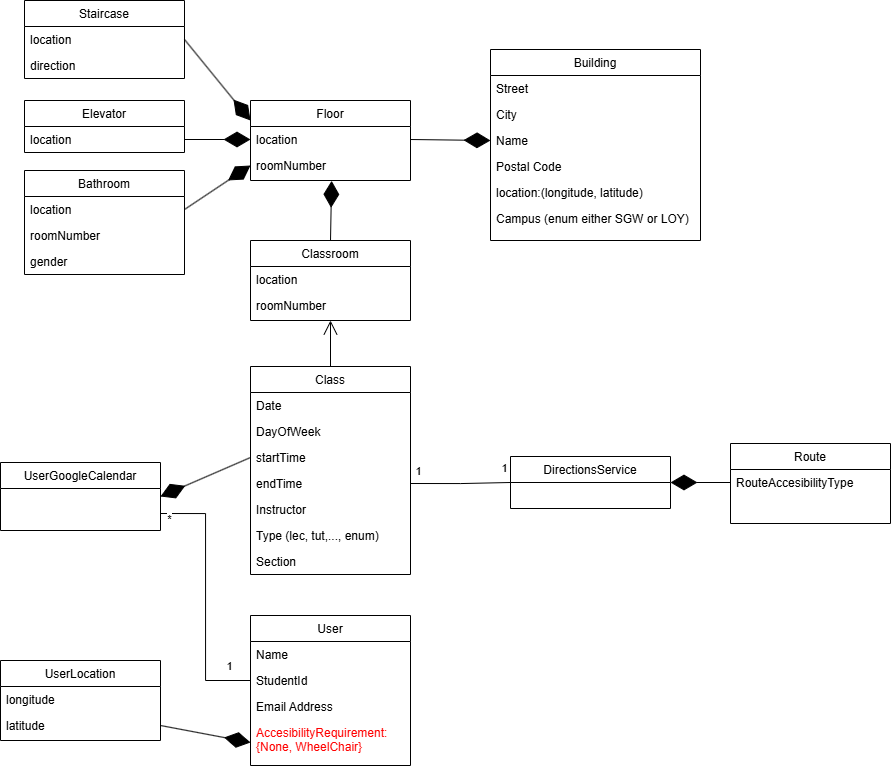

The diagram above was exported from draw.io. Its source (the exported page's mxGraphModel, read from the mxfile embedded in the PNG):
<mxGraphModel dx="1518" dy="1824" grid="1" gridSize="10" guides="1" tooltips="1" connect="1" arrows="1" fold="1" page="1" pageScale="1" pageWidth="827" pageHeight="1169" math="0" shadow="0">
  <root>
    <mxCell id="WIyWlLk6GJQsqaUBKTNV-0" />
    <mxCell id="WIyWlLk6GJQsqaUBKTNV-1" parent="WIyWlLk6GJQsqaUBKTNV-0" />
    <mxCell id="zkfFHV4jXpPFQw0GAbJ--0" value="User" style="swimlane;fontStyle=0;align=center;verticalAlign=top;childLayout=stackLayout;horizontal=1;startSize=26;horizontalStack=0;resizeParent=1;resizeLast=0;collapsible=1;marginBottom=0;rounded=0;shadow=0;strokeWidth=1;" parent="WIyWlLk6GJQsqaUBKTNV-1" vertex="1">
      <mxGeometry x="480" y="-105" width="160" height="150" as="geometry">
        <mxRectangle x="230" y="140" width="160" height="26" as="alternateBounds" />
      </mxGeometry>
    </mxCell>
    <mxCell id="zkfFHV4jXpPFQw0GAbJ--1" value="Name" style="text;align=left;verticalAlign=top;spacingLeft=4;spacingRight=4;overflow=hidden;rotatable=0;points=[[0,0.5],[1,0.5]];portConstraint=eastwest;" parent="zkfFHV4jXpPFQw0GAbJ--0" vertex="1">
      <mxGeometry y="26" width="160" height="26" as="geometry" />
    </mxCell>
    <mxCell id="zkfFHV4jXpPFQw0GAbJ--2" value="StudentId" style="text;align=left;verticalAlign=top;spacingLeft=4;spacingRight=4;overflow=hidden;rotatable=0;points=[[0,0.5],[1,0.5]];portConstraint=eastwest;rounded=0;shadow=0;html=0;" parent="zkfFHV4jXpPFQw0GAbJ--0" vertex="1">
      <mxGeometry y="52" width="160" height="26" as="geometry" />
    </mxCell>
    <mxCell id="MSO9fKiACqEH7TROP69c-21" value="Email Address" style="text;align=left;verticalAlign=top;spacingLeft=4;spacingRight=4;overflow=hidden;rotatable=0;points=[[0,0.5],[1,0.5]];portConstraint=eastwest;rounded=0;shadow=0;html=0;" parent="zkfFHV4jXpPFQw0GAbJ--0" vertex="1">
      <mxGeometry y="78" width="160" height="26" as="geometry" />
    </mxCell>
    <mxCell id="zkfFHV4jXpPFQw0GAbJ--3" value="AccesibilityRequirement: &#10;{None, WheelChair}" style="text;align=left;verticalAlign=top;spacingLeft=4;spacingRight=4;overflow=hidden;rotatable=0;points=[[0,0.5],[1,0.5]];portConstraint=eastwest;rounded=0;shadow=0;html=0;fontColor=#FF0000;" parent="zkfFHV4jXpPFQw0GAbJ--0" vertex="1">
      <mxGeometry y="104" width="160" height="46" as="geometry" />
    </mxCell>
    <mxCell id="MSO9fKiACqEH7TROP69c-1" value="DirectionsService" style="swimlane;fontStyle=0;align=center;verticalAlign=top;childLayout=stackLayout;horizontal=1;startSize=26;horizontalStack=0;resizeParent=1;resizeLast=0;collapsible=1;marginBottom=0;rounded=0;shadow=0;strokeWidth=1;" parent="WIyWlLk6GJQsqaUBKTNV-1" vertex="1">
      <mxGeometry x="740" y="-264" width="160" height="52" as="geometry">
        <mxRectangle x="550" y="140" width="160" height="26" as="alternateBounds" />
      </mxGeometry>
    </mxCell>
    <mxCell id="MSO9fKiACqEH7TROP69c-6" value="Class" style="swimlane;fontStyle=0;align=center;verticalAlign=top;childLayout=stackLayout;horizontal=1;startSize=26;horizontalStack=0;resizeParent=1;resizeLast=0;collapsible=1;marginBottom=0;rounded=0;shadow=0;strokeWidth=1;" parent="WIyWlLk6GJQsqaUBKTNV-1" vertex="1">
      <mxGeometry x="480" y="-354" width="160" height="208" as="geometry">
        <mxRectangle x="550" y="140" width="160" height="26" as="alternateBounds" />
      </mxGeometry>
    </mxCell>
    <mxCell id="MSO9fKiACqEH7TROP69c-7" value="Date" style="text;align=left;verticalAlign=top;spacingLeft=4;spacingRight=4;overflow=hidden;rotatable=0;points=[[0,0.5],[1,0.5]];portConstraint=eastwest;" parent="MSO9fKiACqEH7TROP69c-6" vertex="1">
      <mxGeometry y="26" width="160" height="26" as="geometry" />
    </mxCell>
    <mxCell id="UVrbIXIrfkLrFVvoandD-14" value="DayOfWeek" style="text;align=left;verticalAlign=top;spacingLeft=4;spacingRight=4;overflow=hidden;rotatable=0;points=[[0,0.5],[1,0.5]];portConstraint=eastwest;rounded=0;shadow=0;html=0;" parent="MSO9fKiACqEH7TROP69c-6" vertex="1">
      <mxGeometry y="52" width="160" height="26" as="geometry" />
    </mxCell>
    <mxCell id="MSO9fKiACqEH7TROP69c-8" value="startTime" style="text;align=left;verticalAlign=top;spacingLeft=4;spacingRight=4;overflow=hidden;rotatable=0;points=[[0,0.5],[1,0.5]];portConstraint=eastwest;rounded=0;shadow=0;html=0;" parent="MSO9fKiACqEH7TROP69c-6" vertex="1">
      <mxGeometry y="78" width="160" height="26" as="geometry" />
    </mxCell>
    <mxCell id="MSO9fKiACqEH7TROP69c-9" value="endTime" style="text;align=left;verticalAlign=top;spacingLeft=4;spacingRight=4;overflow=hidden;rotatable=0;points=[[0,0.5],[1,0.5]];portConstraint=eastwest;rounded=0;shadow=0;html=0;" parent="MSO9fKiACqEH7TROP69c-6" vertex="1">
      <mxGeometry y="104" width="160" height="26" as="geometry" />
    </mxCell>
    <mxCell id="UVrbIXIrfkLrFVvoandD-13" value="Instructor" style="text;align=left;verticalAlign=top;spacingLeft=4;spacingRight=4;overflow=hidden;rotatable=0;points=[[0,0.5],[1,0.5]];portConstraint=eastwest;rounded=0;shadow=0;html=0;" parent="MSO9fKiACqEH7TROP69c-6" vertex="1">
      <mxGeometry y="130" width="160" height="26" as="geometry" />
    </mxCell>
    <mxCell id="UVrbIXIrfkLrFVvoandD-12" value="Type (lec, tut,..., enum)" style="text;align=left;verticalAlign=top;spacingLeft=4;spacingRight=4;overflow=hidden;rotatable=0;points=[[0,0.5],[1,0.5]];portConstraint=eastwest;rounded=0;shadow=0;html=0;" parent="MSO9fKiACqEH7TROP69c-6" vertex="1">
      <mxGeometry y="156" width="160" height="26" as="geometry" />
    </mxCell>
    <mxCell id="UVrbIXIrfkLrFVvoandD-23" value="Section" style="text;align=left;verticalAlign=top;spacingLeft=4;spacingRight=4;overflow=hidden;rotatable=0;points=[[0,0.5],[1,0.5]];portConstraint=eastwest;rounded=0;shadow=0;html=0;" parent="MSO9fKiACqEH7TROP69c-6" vertex="1">
      <mxGeometry y="182" width="160" height="26" as="geometry" />
    </mxCell>
    <mxCell id="MSO9fKiACqEH7TROP69c-22" value="UserLocation" style="swimlane;fontStyle=0;align=center;verticalAlign=top;childLayout=stackLayout;horizontal=1;startSize=26;horizontalStack=0;resizeParent=1;resizeLast=0;collapsible=1;marginBottom=0;rounded=0;shadow=0;strokeWidth=1;" parent="WIyWlLk6GJQsqaUBKTNV-1" vertex="1">
      <mxGeometry x="230" y="-60" width="160" height="80" as="geometry">
        <mxRectangle x="230" y="140" width="160" height="26" as="alternateBounds" />
      </mxGeometry>
    </mxCell>
    <mxCell id="MSO9fKiACqEH7TROP69c-23" value="longitude" style="text;align=left;verticalAlign=top;spacingLeft=4;spacingRight=4;overflow=hidden;rotatable=0;points=[[0,0.5],[1,0.5]];portConstraint=eastwest;" parent="MSO9fKiACqEH7TROP69c-22" vertex="1">
      <mxGeometry y="26" width="160" height="26" as="geometry" />
    </mxCell>
    <mxCell id="MSO9fKiACqEH7TROP69c-24" value="latitude" style="text;align=left;verticalAlign=top;spacingLeft=4;spacingRight=4;overflow=hidden;rotatable=0;points=[[0,0.5],[1,0.5]];portConstraint=eastwest;rounded=0;shadow=0;html=0;" parent="MSO9fKiACqEH7TROP69c-22" vertex="1">
      <mxGeometry y="52" width="160" height="26" as="geometry" />
    </mxCell>
    <mxCell id="MSO9fKiACqEH7TROP69c-50" value="UserGoogleCalendar" style="swimlane;fontStyle=0;align=center;verticalAlign=top;childLayout=stackLayout;horizontal=1;startSize=26;horizontalStack=0;resizeParent=1;resizeLast=0;collapsible=1;marginBottom=0;rounded=0;shadow=0;strokeWidth=1;" parent="WIyWlLk6GJQsqaUBKTNV-1" vertex="1">
      <mxGeometry x="230" y="-258" width="160" height="68" as="geometry">
        <mxRectangle x="230" y="140" width="160" height="26" as="alternateBounds" />
      </mxGeometry>
    </mxCell>
    <mxCell id="MSO9fKiACqEH7TROP69c-58" value="Route" style="swimlane;fontStyle=0;align=center;verticalAlign=top;childLayout=stackLayout;horizontal=1;startSize=26;horizontalStack=0;resizeParent=1;resizeLast=0;collapsible=1;marginBottom=0;rounded=0;shadow=0;strokeWidth=1;" parent="WIyWlLk6GJQsqaUBKTNV-1" vertex="1">
      <mxGeometry x="960" y="-277" width="160" height="80" as="geometry">
        <mxRectangle x="550" y="140" width="160" height="26" as="alternateBounds" />
      </mxGeometry>
    </mxCell>
    <mxCell id="MSO9fKiACqEH7TROP69c-62" value="RouteAccesibilityType" style="text;align=left;verticalAlign=top;spacingLeft=4;spacingRight=4;overflow=hidden;rotatable=0;points=[[0,0.5],[1,0.5]];portConstraint=eastwest;rounded=0;shadow=0;html=0;" parent="MSO9fKiACqEH7TROP69c-58" vertex="1">
      <mxGeometry y="26" width="160" height="26" as="geometry" />
    </mxCell>
    <mxCell id="UVrbIXIrfkLrFVvoandD-0" value="" style="endArrow=none;html=1;rounded=0;entryX=1;entryY=0.75;entryDx=0;entryDy=0;exitX=0;exitY=0.5;exitDx=0;exitDy=0;edgeStyle=orthogonalEdgeStyle;" parent="WIyWlLk6GJQsqaUBKTNV-1" source="zkfFHV4jXpPFQw0GAbJ--2" target="MSO9fKiACqEH7TROP69c-50" edge="1">
      <mxGeometry width="50" height="50" relative="1" as="geometry">
        <mxPoint x="410" y="-90" as="sourcePoint" />
        <mxPoint x="460" y="-140" as="targetPoint" />
      </mxGeometry>
    </mxCell>
    <mxCell id="UVrbIXIrfkLrFVvoandD-1" value="*" style="edgeLabel;html=1;align=center;verticalAlign=middle;resizable=0;points=[];" parent="UVrbIXIrfkLrFVvoandD-0" connectable="0" vertex="1">
      <mxGeometry x="0.9367" y="-1" relative="1" as="geometry">
        <mxPoint y="6" as="offset" />
      </mxGeometry>
    </mxCell>
    <mxCell id="UVrbIXIrfkLrFVvoandD-2" value="1" style="edgeLabel;html=1;align=center;verticalAlign=middle;resizable=0;points=[];" parent="UVrbIXIrfkLrFVvoandD-0" connectable="0" vertex="1">
      <mxGeometry x="-0.8311" relative="1" as="geometry">
        <mxPoint y="-15" as="offset" />
      </mxGeometry>
    </mxCell>
    <mxCell id="UVrbIXIrfkLrFVvoandD-3" value="" style="endArrow=diamondThin;endFill=1;endSize=24;html=1;rounded=0;entryX=0;entryY=0.5;entryDx=0;entryDy=0;exitX=1;exitY=0.5;exitDx=0;exitDy=0;" parent="WIyWlLk6GJQsqaUBKTNV-1" source="MSO9fKiACqEH7TROP69c-24" target="zkfFHV4jXpPFQw0GAbJ--3" edge="1">
      <mxGeometry width="160" relative="1" as="geometry">
        <mxPoint x="300" y="30" as="sourcePoint" />
        <mxPoint x="460" y="30" as="targetPoint" />
      </mxGeometry>
    </mxCell>
    <mxCell id="UVrbIXIrfkLrFVvoandD-4" value="Classroom" style="swimlane;fontStyle=0;align=center;verticalAlign=top;childLayout=stackLayout;horizontal=1;startSize=26;horizontalStack=0;resizeParent=1;resizeLast=0;collapsible=1;marginBottom=0;rounded=0;shadow=0;strokeWidth=1;" parent="WIyWlLk6GJQsqaUBKTNV-1" vertex="1">
      <mxGeometry x="480" y="-480" width="160" height="80" as="geometry">
        <mxRectangle x="230" y="140" width="160" height="26" as="alternateBounds" />
      </mxGeometry>
    </mxCell>
    <mxCell id="UVrbIXIrfkLrFVvoandD-31" value="location" style="text;align=left;verticalAlign=top;spacingLeft=4;spacingRight=4;overflow=hidden;rotatable=0;points=[[0,0.5],[1,0.5]];portConstraint=eastwest;rounded=0;shadow=0;html=0;" parent="UVrbIXIrfkLrFVvoandD-4" vertex="1">
      <mxGeometry y="26" width="160" height="26" as="geometry" />
    </mxCell>
    <mxCell id="UVrbIXIrfkLrFVvoandD-32" value="roomNumber" style="text;align=left;verticalAlign=top;spacingLeft=4;spacingRight=4;overflow=hidden;rotatable=0;points=[[0,0.5],[1,0.5]];portConstraint=eastwest;rounded=0;shadow=0;html=0;" parent="UVrbIXIrfkLrFVvoandD-4" vertex="1">
      <mxGeometry y="52" width="160" height="26" as="geometry" />
    </mxCell>
    <mxCell id="UVrbIXIrfkLrFVvoandD-5" value="" style="endArrow=open;endSize=12;html=1;rounded=0;entryX=0.5;entryY=1;entryDx=0;entryDy=0;exitX=0.5;exitY=0;exitDx=0;exitDy=0;" parent="WIyWlLk6GJQsqaUBKTNV-1" source="MSO9fKiACqEH7TROP69c-6" target="UVrbIXIrfkLrFVvoandD-4" edge="1">
      <mxGeometry width="160" relative="1" as="geometry">
        <mxPoint x="260" y="-320" as="sourcePoint" />
        <mxPoint x="420" y="-320" as="targetPoint" />
      </mxGeometry>
    </mxCell>
    <mxCell id="UVrbIXIrfkLrFVvoandD-15" value="Building" style="swimlane;fontStyle=0;align=center;verticalAlign=top;childLayout=stackLayout;horizontal=1;startSize=26;horizontalStack=0;resizeParent=1;resizeLast=0;collapsible=1;marginBottom=0;rounded=0;shadow=0;strokeWidth=1;" parent="WIyWlLk6GJQsqaUBKTNV-1" vertex="1">
      <mxGeometry x="720" y="-671" width="210" height="191" as="geometry">
        <mxRectangle x="550" y="140" width="160" height="26" as="alternateBounds" />
      </mxGeometry>
    </mxCell>
    <mxCell id="UVrbIXIrfkLrFVvoandD-16" value="Street" style="text;align=left;verticalAlign=top;spacingLeft=4;spacingRight=4;overflow=hidden;rotatable=0;points=[[0,0.5],[1,0.5]];portConstraint=eastwest;" parent="UVrbIXIrfkLrFVvoandD-15" vertex="1">
      <mxGeometry y="26" width="210" height="26" as="geometry" />
    </mxCell>
    <mxCell id="UVrbIXIrfkLrFVvoandD-17" value="City" style="text;align=left;verticalAlign=top;spacingLeft=4;spacingRight=4;overflow=hidden;rotatable=0;points=[[0,0.5],[1,0.5]];portConstraint=eastwest;rounded=0;shadow=0;html=0;" parent="UVrbIXIrfkLrFVvoandD-15" vertex="1">
      <mxGeometry y="52" width="210" height="26" as="geometry" />
    </mxCell>
    <mxCell id="UVrbIXIrfkLrFVvoandD-18" value="Name" style="text;align=left;verticalAlign=top;spacingLeft=4;spacingRight=4;overflow=hidden;rotatable=0;points=[[0,0.5],[1,0.5]];portConstraint=eastwest;rounded=0;shadow=0;html=0;" parent="UVrbIXIrfkLrFVvoandD-15" vertex="1">
      <mxGeometry y="78" width="210" height="26" as="geometry" />
    </mxCell>
    <mxCell id="UVrbIXIrfkLrFVvoandD-19" value="Postal Code" style="text;align=left;verticalAlign=top;spacingLeft=4;spacingRight=4;overflow=hidden;rotatable=0;points=[[0,0.5],[1,0.5]];portConstraint=eastwest;rounded=0;shadow=0;html=0;" parent="UVrbIXIrfkLrFVvoandD-15" vertex="1">
      <mxGeometry y="104" width="210" height="26" as="geometry" />
    </mxCell>
    <mxCell id="UVrbIXIrfkLrFVvoandD-20" value="location:(longitude, latitude)" style="text;align=left;verticalAlign=top;spacingLeft=4;spacingRight=4;overflow=hidden;rotatable=0;points=[[0,0.5],[1,0.5]];portConstraint=eastwest;rounded=0;shadow=0;html=0;" parent="UVrbIXIrfkLrFVvoandD-15" vertex="1">
      <mxGeometry y="130" width="210" height="26" as="geometry" />
    </mxCell>
    <mxCell id="UVrbIXIrfkLrFVvoandD-50" value="Campus (enum either SGW or LOY)" style="text;align=left;verticalAlign=top;spacingLeft=4;spacingRight=4;overflow=hidden;rotatable=0;points=[[0,0.5],[1,0.5]];portConstraint=eastwest;rounded=0;shadow=0;html=0;" parent="UVrbIXIrfkLrFVvoandD-15" vertex="1">
      <mxGeometry y="156" width="210" height="26" as="geometry" />
    </mxCell>
    <mxCell id="UVrbIXIrfkLrFVvoandD-21" value="" style="endArrow=diamondThin;endFill=1;endSize=24;html=1;rounded=0;entryX=0;entryY=0.5;entryDx=0;entryDy=0;exitX=1;exitY=0.5;exitDx=0;exitDy=0;" parent="WIyWlLk6GJQsqaUBKTNV-1" source="UVrbIXIrfkLrFVvoandD-34" target="UVrbIXIrfkLrFVvoandD-18" edge="1">
      <mxGeometry width="160" relative="1" as="geometry">
        <mxPoint x="640" y="-441" as="sourcePoint" />
        <mxPoint x="670" y="-490" as="targetPoint" />
      </mxGeometry>
    </mxCell>
    <mxCell id="UVrbIXIrfkLrFVvoandD-22" value="" style="endArrow=diamondThin;endFill=1;endSize=24;html=1;rounded=0;entryX=1;entryY=0.5;entryDx=0;entryDy=0;exitX=0;exitY=0.5;exitDx=0;exitDy=0;" parent="WIyWlLk6GJQsqaUBKTNV-1" source="MSO9fKiACqEH7TROP69c-8" target="MSO9fKiACqEH7TROP69c-50" edge="1">
      <mxGeometry width="160" relative="1" as="geometry">
        <mxPoint x="350" y="-344" as="sourcePoint" />
        <mxPoint x="450" y="-342" as="targetPoint" />
      </mxGeometry>
    </mxCell>
    <mxCell id="UVrbIXIrfkLrFVvoandD-24" value="" style="endArrow=none;html=1;edgeStyle=orthogonalEdgeStyle;rounded=0;exitX=1;exitY=0.5;exitDx=0;exitDy=0;entryX=0;entryY=0.5;entryDx=0;entryDy=0;" parent="WIyWlLk6GJQsqaUBKTNV-1" source="MSO9fKiACqEH7TROP69c-9" target="MSO9fKiACqEH7TROP69c-1" edge="1">
      <mxGeometry relative="1" as="geometry">
        <mxPoint x="680" y="-240" as="sourcePoint" />
        <mxPoint x="840" y="-240" as="targetPoint" />
      </mxGeometry>
    </mxCell>
    <mxCell id="UVrbIXIrfkLrFVvoandD-27" value="1" style="edgeLabel;html=1;align=center;verticalAlign=middle;resizable=0;points=[];" parent="UVrbIXIrfkLrFVvoandD-24" connectable="0" vertex="1">
      <mxGeometry x="-0.87" y="1" relative="1" as="geometry">
        <mxPoint y="-12" as="offset" />
      </mxGeometry>
    </mxCell>
    <mxCell id="UVrbIXIrfkLrFVvoandD-28" value="1" style="edgeLabel;html=1;align=center;verticalAlign=middle;resizable=0;points=[];" parent="UVrbIXIrfkLrFVvoandD-24" connectable="0" vertex="1">
      <mxGeometry x="0.8547" y="1" relative="1" as="geometry">
        <mxPoint y="-14" as="offset" />
      </mxGeometry>
    </mxCell>
    <mxCell id="UVrbIXIrfkLrFVvoandD-29" value="" style="endArrow=diamondThin;endFill=1;endSize=24;html=1;rounded=0;entryX=1;entryY=0.5;entryDx=0;entryDy=0;exitX=0;exitY=0.5;exitDx=0;exitDy=0;" parent="WIyWlLk6GJQsqaUBKTNV-1" source="MSO9fKiACqEH7TROP69c-62" target="MSO9fKiACqEH7TROP69c-1" edge="1">
      <mxGeometry width="160" relative="1" as="geometry">
        <mxPoint x="890" y="-210" as="sourcePoint" />
        <mxPoint x="990" y="-208" as="targetPoint" />
      </mxGeometry>
    </mxCell>
    <mxCell id="UVrbIXIrfkLrFVvoandD-33" value="Floor" style="swimlane;fontStyle=0;align=center;verticalAlign=top;childLayout=stackLayout;horizontal=1;startSize=26;horizontalStack=0;resizeParent=1;resizeLast=0;collapsible=1;marginBottom=0;rounded=0;shadow=0;strokeWidth=1;" parent="WIyWlLk6GJQsqaUBKTNV-1" vertex="1">
      <mxGeometry x="480" y="-620" width="160" height="80" as="geometry">
        <mxRectangle x="230" y="140" width="160" height="26" as="alternateBounds" />
      </mxGeometry>
    </mxCell>
    <mxCell id="UVrbIXIrfkLrFVvoandD-34" value="location" style="text;align=left;verticalAlign=top;spacingLeft=4;spacingRight=4;overflow=hidden;rotatable=0;points=[[0,0.5],[1,0.5]];portConstraint=eastwest;rounded=0;shadow=0;html=0;" parent="UVrbIXIrfkLrFVvoandD-33" vertex="1">
      <mxGeometry y="26" width="160" height="26" as="geometry" />
    </mxCell>
    <mxCell id="UVrbIXIrfkLrFVvoandD-35" value="roomNumber" style="text;align=left;verticalAlign=top;spacingLeft=4;spacingRight=4;overflow=hidden;rotatable=0;points=[[0,0.5],[1,0.5]];portConstraint=eastwest;rounded=0;shadow=0;html=0;" parent="UVrbIXIrfkLrFVvoandD-33" vertex="1">
      <mxGeometry y="52" width="160" height="26" as="geometry" />
    </mxCell>
    <mxCell id="UVrbIXIrfkLrFVvoandD-36" value="" style="endArrow=diamondThin;endFill=1;endSize=24;html=1;rounded=0;entryX=0.507;entryY=1.09;entryDx=0;entryDy=0;exitX=0.5;exitY=0;exitDx=0;exitDy=0;entryPerimeter=0;" parent="WIyWlLk6GJQsqaUBKTNV-1" source="UVrbIXIrfkLrFVvoandD-4" target="UVrbIXIrfkLrFVvoandD-35" edge="1">
      <mxGeometry width="160" relative="1" as="geometry">
        <mxPoint x="630" y="-516" as="sourcePoint" />
        <mxPoint x="770" y="-464" as="targetPoint" />
      </mxGeometry>
    </mxCell>
    <mxCell id="UVrbIXIrfkLrFVvoandD-37" value="Bathroom" style="swimlane;fontStyle=0;align=center;verticalAlign=top;childLayout=stackLayout;horizontal=1;startSize=26;horizontalStack=0;resizeParent=1;resizeLast=0;collapsible=1;marginBottom=0;rounded=0;shadow=0;strokeWidth=1;" parent="WIyWlLk6GJQsqaUBKTNV-1" vertex="1">
      <mxGeometry x="254" y="-550" width="160" height="104" as="geometry">
        <mxRectangle x="230" y="140" width="160" height="26" as="alternateBounds" />
      </mxGeometry>
    </mxCell>
    <mxCell id="UVrbIXIrfkLrFVvoandD-38" value="location" style="text;align=left;verticalAlign=top;spacingLeft=4;spacingRight=4;overflow=hidden;rotatable=0;points=[[0,0.5],[1,0.5]];portConstraint=eastwest;rounded=0;shadow=0;html=0;" parent="UVrbIXIrfkLrFVvoandD-37" vertex="1">
      <mxGeometry y="26" width="160" height="26" as="geometry" />
    </mxCell>
    <mxCell id="UVrbIXIrfkLrFVvoandD-39" value="roomNumber" style="text;align=left;verticalAlign=top;spacingLeft=4;spacingRight=4;overflow=hidden;rotatable=0;points=[[0,0.5],[1,0.5]];portConstraint=eastwest;rounded=0;shadow=0;html=0;" parent="UVrbIXIrfkLrFVvoandD-37" vertex="1">
      <mxGeometry y="52" width="160" height="26" as="geometry" />
    </mxCell>
    <mxCell id="UVrbIXIrfkLrFVvoandD-52" value="gender" style="text;align=left;verticalAlign=top;spacingLeft=4;spacingRight=4;overflow=hidden;rotatable=0;points=[[0,0.5],[1,0.5]];portConstraint=eastwest;rounded=0;shadow=0;html=0;" parent="UVrbIXIrfkLrFVvoandD-37" vertex="1">
      <mxGeometry y="78" width="160" height="26" as="geometry" />
    </mxCell>
    <mxCell id="UVrbIXIrfkLrFVvoandD-40" value="" style="endArrow=diamondThin;endFill=1;endSize=24;html=1;rounded=0;entryX=0;entryY=0.5;entryDx=0;entryDy=0;exitX=1;exitY=0.5;exitDx=0;exitDy=0;" parent="WIyWlLk6GJQsqaUBKTNV-1" source="UVrbIXIrfkLrFVvoandD-38" target="UVrbIXIrfkLrFVvoandD-35" edge="1">
      <mxGeometry width="160" relative="1" as="geometry">
        <mxPoint x="440" y="-500" as="sourcePoint" />
        <mxPoint x="441" y="-560" as="targetPoint" />
      </mxGeometry>
    </mxCell>
    <mxCell id="UVrbIXIrfkLrFVvoandD-41" value="Elevator" style="swimlane;fontStyle=0;align=center;verticalAlign=top;childLayout=stackLayout;horizontal=1;startSize=26;horizontalStack=0;resizeParent=1;resizeLast=0;collapsible=1;marginBottom=0;rounded=0;shadow=0;strokeWidth=1;" parent="WIyWlLk6GJQsqaUBKTNV-1" vertex="1">
      <mxGeometry x="254" y="-620" width="160" height="52" as="geometry">
        <mxRectangle x="230" y="140" width="160" height="26" as="alternateBounds" />
      </mxGeometry>
    </mxCell>
    <mxCell id="UVrbIXIrfkLrFVvoandD-42" value="location" style="text;align=left;verticalAlign=top;spacingLeft=4;spacingRight=4;overflow=hidden;rotatable=0;points=[[0,0.5],[1,0.5]];portConstraint=eastwest;rounded=0;shadow=0;html=0;" parent="UVrbIXIrfkLrFVvoandD-41" vertex="1">
      <mxGeometry y="26" width="160" height="26" as="geometry" />
    </mxCell>
    <mxCell id="UVrbIXIrfkLrFVvoandD-44" value="Staircase" style="swimlane;fontStyle=0;align=center;verticalAlign=top;childLayout=stackLayout;horizontal=1;startSize=26;horizontalStack=0;resizeParent=1;resizeLast=0;collapsible=1;marginBottom=0;rounded=0;shadow=0;strokeWidth=1;" parent="WIyWlLk6GJQsqaUBKTNV-1" vertex="1">
      <mxGeometry x="254" y="-720" width="160" height="78" as="geometry">
        <mxRectangle x="230" y="140" width="160" height="26" as="alternateBounds" />
      </mxGeometry>
    </mxCell>
    <mxCell id="UVrbIXIrfkLrFVvoandD-45" value="location" style="text;align=left;verticalAlign=top;spacingLeft=4;spacingRight=4;overflow=hidden;rotatable=0;points=[[0,0.5],[1,0.5]];portConstraint=eastwest;rounded=0;shadow=0;html=0;" parent="UVrbIXIrfkLrFVvoandD-44" vertex="1">
      <mxGeometry y="26" width="160" height="26" as="geometry" />
    </mxCell>
    <mxCell id="UVrbIXIrfkLrFVvoandD-51" value="direction" style="text;align=left;verticalAlign=top;spacingLeft=4;spacingRight=4;overflow=hidden;rotatable=0;points=[[0,0.5],[1,0.5]];portConstraint=eastwest;rounded=0;shadow=0;html=0;" parent="UVrbIXIrfkLrFVvoandD-44" vertex="1">
      <mxGeometry y="52" width="160" height="26" as="geometry" />
    </mxCell>
    <mxCell id="UVrbIXIrfkLrFVvoandD-48" value="" style="endArrow=diamondThin;endFill=1;endSize=24;html=1;rounded=0;entryX=0;entryY=0.25;entryDx=0;entryDy=0;exitX=1;exitY=0.5;exitDx=0;exitDy=0;" parent="WIyWlLk6GJQsqaUBKTNV-1" source="UVrbIXIrfkLrFVvoandD-45" target="UVrbIXIrfkLrFVvoandD-33" edge="1">
      <mxGeometry width="160" relative="1" as="geometry">
        <mxPoint x="428.8799999999999" y="-703.222" as="sourcePoint" />
        <mxPoint x="490" y="-680" as="targetPoint" />
      </mxGeometry>
    </mxCell>
    <mxCell id="UVrbIXIrfkLrFVvoandD-49" value="" style="endArrow=diamondThin;endFill=1;endSize=24;html=1;rounded=0;entryX=0;entryY=0.5;entryDx=0;entryDy=0;exitX=1;exitY=0.5;exitDx=0;exitDy=0;" parent="WIyWlLk6GJQsqaUBKTNV-1" source="UVrbIXIrfkLrFVvoandD-42" target="UVrbIXIrfkLrFVvoandD-34" edge="1">
      <mxGeometry width="160" relative="1" as="geometry">
        <mxPoint x="638" y="-700" as="sourcePoint" />
        <mxPoint x="500" y="-561" as="targetPoint" />
      </mxGeometry>
    </mxCell>
  </root>
</mxGraphModel>